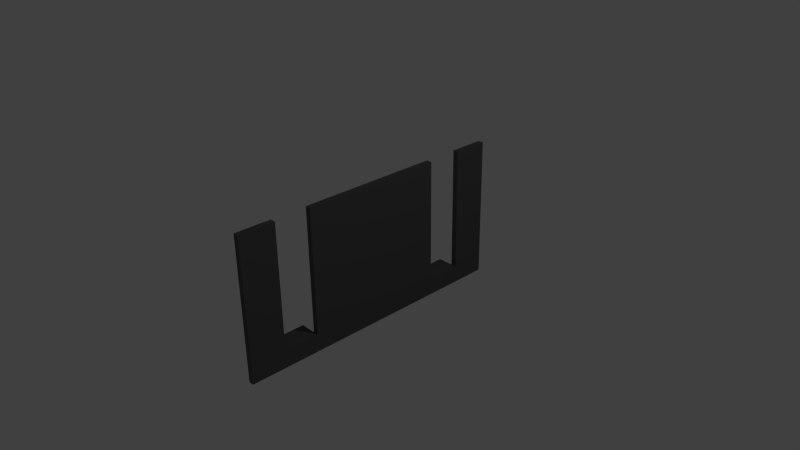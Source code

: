 # Source: MetalSheetEnd.blend  (saved by Blender 2.71.0; exported with 4.5.12 LTS)
import bpy
from mathutils import Matrix  # noqa: F401  (used for matrix-valued properties, if any)

bpy.ops.wm.read_factory_settings(use_empty=True)
scene = bpy.context.scene
scene.name = 'Scene'

# ---- collections
col_collection_1 = bpy.data.collections.new('Collection 1'); scene.collection.children.link(col_collection_1)

# ---- materials (node trees are filled in below, after node groups)
mat_barricademetal = bpy.data.materials.new('BarricadeMetal')
mat_barricademetal.alpha_threshold = 0.0
mat_barricademetal.use_transparent_shadow = False
mat_barricademetal.diffuse_color = (0.1065, 0.1065, 0.1065, 1.0)
mat_barricademetal.roughness = 0.5
mat_barricademetal.line_color = (0.0, 0.0, 0.0, 1.0)

# ---- material node trees

# ---- world
world_world = bpy.data.worlds.new('World'); scene.world = world_world
world_world.color = (0.05088, 0.05088, 0.05088)
world_world.use_sun_shadow = False
world_world.sun_shadow_jitter_overblur = 0.0
world_world.cycles.sampling_method = 'MANUAL'
world_world.cycles.sample_map_resolution = 256

# ---- cameras
cam_camera = bpy.data.cameras.new('Camera')
cam_camera.clip_end = 100.0
cam_camera.lens = 35.0
cam_camera.sensor_width = 32.0
cam_camera.sensor_height = 18.0
cam_camera.ortho_scale = 7.314
cam_camera.dof.focus_distance = 0.0
cam_camera.dof.aperture_fstop = 128.0

# ---- lights
light_lamp = bpy.data.lights.new('Lamp', 'POINT')
light_lamp.transmission_factor = 0.0
light_lamp.cutoff_distance = 30.0
light_lamp.energy = 100.0
light_lamp.shadow_buffer_clip_start = 1.001
light_lamp.shadow_soft_size = 0.1
light_lamp.shadow_maximum_resolution = 0.006
light_lamp.use_absolute_resolution = True
light_lamp.cycles.use_multiple_importance_sampling = False

# ---- meshes
me_cube_009 = bpy.data.meshes.new('Cube.009')
me_cube_009.from_pydata([(1.135, 2.0, -0.9995), (1.135, -2.0, -0.9995), (-0.8654, -2.0, -0.9995), (-0.8654, 2.0, -0.9995), (1.135, 2.0, 1.0), (1.135, -2.0, 1.0), (-0.8652, -2.0, 1.0), (-0.8652, 2.0, 1.0), (1.135, 0.0, -0.9995), (1.135, 2.0, -0.7495), (-0.8654, 4.768e-07, -0.9995), (-0.8653, 2.0, -0.7495), (1.135, -9.723e-07, 1.0), (-0.8652, 3.576e-07, 1.0), (-0.8653, 5.96e-07, 0.0004507), (1.135, -1.0, -0.9995), (-0.8654, 1.0, -0.9995), (1.135, -1.0, 1.0), (-0.8652, 1.0, 1.0), (1.135, 1.0, -0.9995), (-0.8654, -1.0, -0.9995), (1.135, 1.0, 1.0), (-0.8652, -1.0, 1.0), (-0.8653, 5.364e-07, -0.4995), (-0.8653, 4.768e-07, 0.5005), (1.135, -1.5, -0.9995), (-0.8654, 1.5, -0.9995), (1.135, -1.5, 1.0), (-0.8652, 1.5, 1.0), (1.135, 1.5, -0.9995), (-0.8654, -1.5, -0.9995), (1.135, 1.5, 1.0), (-0.8652, -1.5, 1.0), (1.135, 1.5, -0.7495), (-0.8653, 5.066e-07, -0.7495), (-0.8653, 5.364e-07, 0.2505), (-0.8654, 0.5, -0.9995), (-0.8652, 0.5, 1.0), (-0.8654, -0.5, -0.9995), (-0.8652, -0.5, 1.0), (-0.8653, 0.5, 0.0004507), (-0.8653, -0.5, 0.0004507), (-0.8653, 5.662e-07, -0.2495), (-0.8653, 4.172e-07, 0.7505), (-0.8653, 0.5, 0.5005), (1.135, -1.0, -0.7495), (1.135, 1.0, -0.7495), (-0.8653, 0.5, -0.4995), (-0.8653, 1.0, -0.7495), (-0.8653, -0.5, -0.4995), (-0.8653, -1.0, -0.7495), (-0.8653, -0.5, 0.5005), (-0.8653, -0.5, -0.2495), (-0.8653, -0.5, 0.7505), (-0.8653, 0.5, 0.2505), (-0.8653, 0.5, 0.7505), (1.135, -1.5, -0.7495), (-0.8653, 1.5, -0.7495), (-0.8653, 0.5, -0.7495), (-0.8653, 0.5, -0.2495), (-0.8653, -0.5, -0.7495), (-0.8653, -1.5, -0.7495), (-0.8653, -0.5, 0.2505), (-6.49, 1.0, -0.9995), (-6.49, -1.0, -0.9995), (-6.49, 1.5, -0.9995), (-6.49, -1.5, -0.9995), (-6.49, 1.0, -0.7495), (-6.49, -1.0, -0.7495), (-6.49, 1.5, -0.7495), (-6.49, -1.5, -0.7495)], [], [(52, 41, 14, 42), (53, 39, 13, 43), (17, 22, 50, 45), (22, 51, 62), (8, 12, 45, 15), (22, 62, 41), (50, 22, 49, 60), (60, 49, 23, 34), (62, 51, 24, 35), (15, 25, 30, 20), (56, 27, 5), (49, 52, 42, 23), (51, 53, 43, 24), (19, 46, 12, 8), (22, 39, 53), (14, 35, 54, 40), (35, 24, 44, 54), (22, 53, 51), (24, 43, 55, 44), (43, 13, 37, 55), (12, 17, 45), (27, 32, 6, 5), (15, 45, 56, 25), (12, 13, 39), (29, 33, 46, 19), (25, 1, 2, 30), (12, 39, 22, 17), (21, 18, 37, 12), (29, 19, 16, 26), (57, 28, 11), (28, 7, 11), (28, 57, 33, 31), (12, 37, 13), (61, 50, 68, 70), (36, 58, 48, 16), (10, 34, 58, 36), (34, 23, 47, 58), (22, 41, 52), (23, 42, 59, 47), (42, 14, 40, 59), (38, 60, 34, 10), (20, 50, 60, 38), (30, 61, 70, 66), (41, 62, 35, 14), (45, 50, 61, 56), (63, 67, 69, 65), (66, 70, 68, 64), (57, 26, 65, 69), (48, 57, 69, 67), (20, 30, 66, 64), (26, 16, 63, 65), (50, 20, 64, 68), (16, 48, 67, 63), (46, 21, 12), (0, 29, 26, 3), (4, 7, 28, 31), (0, 9, 33, 29), (46, 33, 57, 48), (48, 18, 21, 46), (9, 4, 31, 33), (47, 59, 18), (44, 55, 18), (40, 54, 18), (59, 40, 18), (58, 47, 18, 48), (55, 37, 18), (4, 9, 11, 7), (26, 57, 11, 3), (9, 0, 3, 11), (54, 44, 18), (1, 5, 6, 2), (6, 32, 61), (32, 27, 56, 61), (22, 52, 49), (25, 56, 5, 1), (2, 6, 61, 30), (19, 8, 36, 16), (8, 15, 20, 38), (8, 38, 10), (8, 10, 36)])
me_cube_009.materials.append(mat_barricademetal)
me_cube_009.use_remesh_preserve_volume = False
me_cube_009.use_remesh_preserve_attributes = False
me_cube_009.use_mirror_vertex_groups = False
me_cube_009.update()

# ---- objects
ob_cube_000 = bpy.data.objects.new('Cube.000', me_cube_009)
ob_lamp = bpy.data.objects.new('Lamp', light_lamp)
ob_camera = bpy.data.objects.new('Camera', cam_camera)

# ---- transforms, parenting, visibility, modifiers, constraints
ob_cube_000.location = (-0.001273, 0.0, -0.0005)
ob_cube_000.scale = (0.04, 1.0, 1.0)
ob_cube_000.lock_rotations_4d = False
ob_cube_000.empty_display_type = 'ARROWS'
ob_cube_000.lineart.crease_threshold = 0.0
ob_lamp.location = (4.076, 1.005, 5.904)
ob_lamp.rotation_euler = (0.6503, 0.05522, 1.866)
ob_lamp.lock_rotations_4d = False
ob_lamp.empty_display_type = 'ARROWS'
ob_lamp.color = (0.0, 0.0, 0.0, 0.0)
ob_lamp.lineart.crease_threshold = 0.0
ob_camera.location = (7.481, -6.508, 5.344)
ob_camera.rotation_euler = (1.109, 0.01082, 0.8149)
ob_camera.lock_rotations_4d = False
ob_camera.empty_display_type = 'ARROWS'
ob_camera.color = (0.0, 0.0, 0.0, 0.0)
ob_camera.display_type = 'WIRE'
ob_camera.lineart.crease_threshold = 0.0

# ---- collection membership
col_collection_1.objects.link(ob_cube_000)
col_collection_1.objects.link(ob_lamp)
col_collection_1.objects.link(ob_camera)

# ---- scene / render settings (as saved in the file)
scene.camera = ob_camera
scene.frame_start = 1; scene.frame_end = 250; scene.frame_set(1)
scene.render.engine = 'BLENDER_EEVEE_NEXT'
scene.render.resolution_percentage = 50
scene.render.dither_intensity = 0.0
scene.cycles.use_denoising = False
scene.cycles.samples = 10
scene.cycles.sampling_pattern = 'TABULATED_SOBOL'
scene.cycles.light_sampling_threshold = 0.0
scene.cycles.use_adaptive_sampling = False
scene.cycles.use_light_tree = False
scene.cycles.blur_glossy = 0.0
scene.cycles.volume_bounces = 1
scene.cycles.pixel_filter_type = 'GAUSSIAN'
scene.cycles.sample_clamp_indirect = 0.0
scene.view_settings.view_transform = 'Standard'
bpy.context.view_layer.update()
